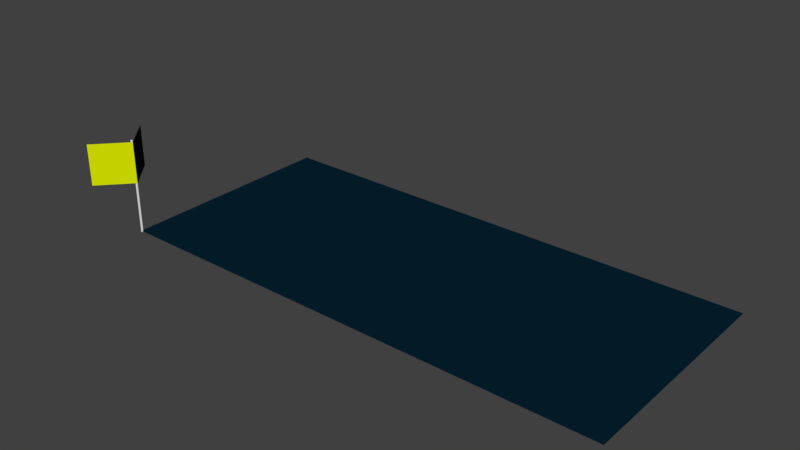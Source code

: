 # Source: mat_02.blend  (saved by Blender 2.79.0; exported with 4.5.12 LTS)
import bpy
from mathutils import Matrix  # noqa: F401  (used for matrix-valued properties, if any)

bpy.ops.wm.read_factory_settings(use_empty=True)
scene = bpy.context.scene
scene.name = 'Scene'

# ---- collections
col_collection_1 = bpy.data.collections.new('Collection 1'); scene.collection.children.link(col_collection_1)

# ---- materials (node trees are filled in below, after node groups)
mat_material_006 = bpy.data.materials.new('Material.006')
mat_material_006.alpha_threshold = 0.0
mat_material_006.use_transparent_shadow = False
mat_material_006.diffuse_color = (0.7214, 0.814, 0.0, 1.0)
mat_material_006.roughness = 0.5
mat_material_004 = bpy.data.materials.new('Material.004')
mat_material_004.alpha_threshold = 0.0
mat_material_004.use_transparent_shadow = False
mat_material_004.roughness = 0.5
mat_material_001 = bpy.data.materials.new('Material.001')
mat_material_001.alpha_threshold = 0.0
mat_material_001.use_transparent_shadow = False
mat_material_001.diffuse_color = (0.001395, 0.01645, 0.03106, 1.0)
mat_material_001.roughness = 0.5
mat_material_005 = bpy.data.materials.new('Material.005')
mat_material_005.alpha_threshold = 0.0
mat_material_005.use_transparent_shadow = False
mat_material_005.diffuse_color = (0.01683, 0.01739, 0.01697, 1.0)
mat_material_005.roughness = 0.5

# ---- material node trees

# ---- world
world_world = bpy.data.worlds.new('World'); scene.world = world_world
world_world.color = (0.05088, 0.05088, 0.05088)
world_world.use_sun_shadow = False
world_world.sun_shadow_jitter_overblur = 0.0
world_world.cycles.sampling_method = 'MANUAL'

# ---- meshes
me_cube_001 = bpy.data.meshes.new('Cube.001')
me_cube_001.from_pydata([(-2.0, -0.009777, -1.03), (-2.0, -0.009777, 0.9698), (-2.0, 0.01353, -1.03), (-2.0, 0.01353, 0.9698), (-6.533e-05, -0.009777, -1.03), (-6.533e-05, -0.009777, 0.9698), (-6.533e-05, 0.01353, -1.03), (-6.533e-05, 0.01353, 0.9698)], [], [(0, 1, 3, 2), (2, 3, 7, 6), (6, 7, 5, 4), (4, 5, 1, 0), (2, 6, 4, 0), (7, 3, 1, 5)])
me_cube_001.materials.append(mat_material_006)
me_cube_001.use_remesh_preserve_volume = False
me_cube_001.use_remesh_preserve_attributes = False
me_cube_001.use_mirror_vertex_groups = False
me_cube_001.update()
me_cylinder = bpy.data.meshes.new('Cylinder')
me_cylinder.from_pydata([(0.0, 1.0, -1.0), (0.0, 1.0, 83.73), (0.1951, 0.9808, -1.0), (0.1951, 0.9808, 83.73), (0.3827, 0.9239, -1.0), (0.3827, 0.9239, 83.73), (0.5556, 0.8315, -1.0), (0.5556, 0.8315, 83.73), (0.7071, 0.7071, -1.0), (0.7071, 0.7071, 83.73), (0.8315, 0.5556, -1.0), (0.8315, 0.5556, 83.73), (0.9239, 0.3827, -1.0), (0.9239, 0.3827, 83.73), (0.9808, 0.1951, -1.0), (0.9808, 0.1951, 83.73), (1.0, 7.55e-08, -1.0), (1.0, 7.55e-08, 83.73), (0.9808, -0.1951, -1.0), (0.9808, -0.1951, 83.73), (0.9239, -0.3827, -1.0), (0.9239, -0.3827, 83.73), (0.8315, -0.5556, -1.0), (0.8315, -0.5556, 83.73), (0.7071, -0.7071, -1.0), (0.7071, -0.7071, 83.73), (0.5556, -0.8315, -1.0), (0.5556, -0.8315, 83.73), (0.3827, -0.9239, -1.0), (0.3827, -0.9239, 83.73), (0.1951, -0.9808, -1.0), (0.1951, -0.9808, 83.73), (-3.258e-07, -1.0, -1.0), (-3.258e-07, -1.0, 83.73), (-0.1951, -0.9808, -1.0), (-0.1951, -0.9808, 83.73), (-0.3827, -0.9239, -1.0), (-0.3827, -0.9239, 83.73), (-0.5556, -0.8315, -1.0), (-0.5556, -0.8315, 83.73), (-0.7071, -0.7071, -1.0), (-0.7071, -0.7071, 83.73), (-0.8315, -0.5556, -1.0), (-0.8315, -0.5556, 83.73), (-0.9239, -0.3827, -1.0), (-0.9239, -0.3827, 83.73), (-0.9808, -0.1951, -1.0), (-0.9808, -0.1951, 83.73), (-1.0, 9.656e-07, -1.0), (-1.0, 9.656e-07, 83.73), (-0.9808, 0.1951, -1.0), (-0.9808, 0.1951, 83.73), (-0.9239, 0.3827, -1.0), (-0.9239, 0.3827, 83.73), (-0.8315, 0.5556, -1.0), (-0.8315, 0.5556, 83.73), (-0.7071, 0.7071, -1.0), (-0.7071, 0.7071, 83.73), (-0.5556, 0.8315, -1.0), (-0.5556, 0.8315, 83.73), (-0.3827, 0.9239, -1.0), (-0.3827, 0.9239, 83.73), (-0.1951, 0.9808, -1.0), (-0.1951, 0.9808, 83.73)], [], [(0, 1, 3, 2), (2, 3, 5, 4), (4, 5, 7, 6), (6, 7, 9, 8), (8, 9, 11, 10), (10, 11, 13, 12), (12, 13, 15, 14), (14, 15, 17, 16), (16, 17, 19, 18), (18, 19, 21, 20), (20, 21, 23, 22), (22, 23, 25, 24), (24, 25, 27, 26), (26, 27, 29, 28), (28, 29, 31, 30), (30, 31, 33, 32), (32, 33, 35, 34), (34, 35, 37, 36), (36, 37, 39, 38), (38, 39, 41, 40), (40, 41, 43, 42), (42, 43, 45, 44), (44, 45, 47, 46), (46, 47, 49, 48), (48, 49, 51, 50), (50, 51, 53, 52), (52, 53, 55, 54), (54, 55, 57, 56), (56, 57, 59, 58), (58, 59, 61, 60), (3, 1, 63, 61, 59, 57, 55, 53, 51, 49, 47, 45, 43, 41, 39, 37, 35, 33, 31, 29, 27, 25, 23, 21, 19, 17, 15, 13, 11, 9, 7, 5), (60, 61, 63, 62), (62, 63, 1, 0), (0, 2, 4, 6, 8, 10, 12, 14, 16, 18, 20, 22, 24, 26, 28, 30, 32, 34, 36, 38, 40, 42, 44, 46, 48, 50, 52, 54, 56, 58, 60, 62)])
me_cylinder.materials.append(mat_material_004)
me_cylinder.use_remesh_preserve_volume = False
me_cylinder.use_remesh_preserve_attributes = False
me_cylinder.use_mirror_vertex_groups = False
me_cylinder.update()
me_cube_002 = bpy.data.meshes.new('Cube.002')
me_cube_002.from_pydata([(13.2, -8.475, 0.05707), (13.2, -8.475, 0.09838), (13.2, 7.902, 0.05707), (13.2, 7.902, 0.09838), (49.88, -8.475, 0.05707), (49.88, -8.475, 0.09838), (49.88, 7.902, 0.05707), (49.88, 7.902, 0.09838)], [], [(0, 1, 3, 2), (2, 3, 7, 6), (6, 7, 5, 4), (4, 5, 1, 0), (2, 6, 4, 0), (7, 3, 1, 5)])
me_cube_002.materials.append(mat_material_001)
me_cube_002.use_remesh_preserve_volume = False
me_cube_002.use_remesh_preserve_attributes = False
me_cube_002.use_mirror_vertex_groups = False
me_cube_002.update()
me_cube_003 = bpy.data.meshes.new('Cube.003')
me_cube_003.from_pydata([(-2.0, -0.009777, -1.03), (-2.0, -0.009777, 0.9698), (-2.0, 0.01353, -1.03), (-2.0, 0.01353, 0.9698), (-6.58e-05, -0.009777, -1.03), (-6.58e-05, -0.009777, 0.9698), (-6.58e-05, 0.01353, -1.03), (-6.58e-05, 0.01353, 0.9698)], [], [(0, 1, 3, 2), (2, 3, 7, 6), (6, 7, 5, 4), (4, 5, 1, 0), (2, 6, 4, 0), (7, 3, 1, 5)])
me_cube_003.materials.append(mat_material_005)
me_cube_003.use_remesh_preserve_volume = False
me_cube_003.use_remesh_preserve_attributes = False
me_cube_003.use_mirror_vertex_groups = False
me_cube_003.update()

# ---- objects
ob_cube = bpy.data.objects.new('Cube', me_cube_001)
ob_cylinder = bpy.data.objects.new('Cylinder', me_cylinder)
ob_cube_001 = bpy.data.objects.new('Cube.001', me_cube_002)
ob_cube_002 = bpy.data.objects.new('Cube.002', me_cube_003)

# ---- transforms, parenting, visibility, modifiers, constraints
ob_cube.location = (-1.942, -2.002, 1.269)
ob_cube.rotation_euler = (0.0, -0.0, 0.8279)
ob_cube.scale = (0.3656, 0.3656, 0.3656)
ob_cube.lineart.crease_threshold = 0.0
ob_cylinder.location = (-1.967, -2.001, 0.0)
ob_cylinder.scale = (0.01974, 0.01974, 0.01974)
ob_cylinder.lineart.crease_threshold = 0.0
ob_cube_001.location = (-5.192, 0.06076, -0.01952)
ob_cube_001.scale = (0.2445, 0.2445, 0.2445)
ob_cube_001.lineart.crease_threshold = 0.0
ob_cube_002.location = (-1.942, -2.002, 1.269)
ob_cube_002.rotation_euler = (0.0, -0.0, -0.833)
ob_cube_002.scale = (0.3656, 0.3656, 0.3656)
ob_cube_002.lineart.crease_threshold = 0.0

# ---- collection membership
col_collection_1.objects.link(ob_cube)
col_collection_1.objects.link(ob_cylinder)
col_collection_1.objects.link(ob_cube_001)
col_collection_1.objects.link(ob_cube_002)

# ---- scene / render settings (as saved in the file)
scene.frame_start = 1; scene.frame_end = 250; scene.frame_set(1)
scene.render.engine = 'BLENDER_EEVEE_NEXT'
scene.render.resolution_percentage = 50
scene.render.dither_intensity = 0.0
scene.cycles.use_denoising = False
scene.cycles.samples = 128
scene.cycles.sampling_pattern = 'TABULATED_SOBOL'
scene.cycles.use_adaptive_sampling = False
scene.cycles.use_light_tree = False
scene.cycles.blur_glossy = 0.0
scene.cycles.sample_clamp_indirect = 0.0
scene.view_settings.view_transform = 'Standard'
bpy.context.view_layer.update()

# ---- added for rendering (the .blend has no active camera and no usable light): camera, sun
cam_auto = bpy.data.cameras.new('AutoCamera')
cam_auto.lens = 50.0
cam_auto.sensor_width = 36.0
cam_auto.clip_end = 1000.0
ob_auto_camera = bpy.data.objects.new('AutoCamera', cam_auto)
scene.collection.objects.link(ob_auto_camera)
ob_auto_camera.location = (12.0955, -12.0527, 8.66821)
ob_auto_camera.rotation_euler = (1.09748, -7.21219e-08, 0.694738)
scene.camera = ob_auto_camera
light_auto_sun = bpy.data.lights.new('AutoSun', 'SUN')
light_auto_sun.energy = 3.0
light_auto_sun.angle = 0.0523599
ob_auto_sun = bpy.data.objects.new('AutoSun', light_auto_sun)
scene.collection.objects.link(ob_auto_sun)
ob_auto_sun.rotation_euler = (0.872665, 0.174533, 0.523599)
bpy.context.view_layer.update()
